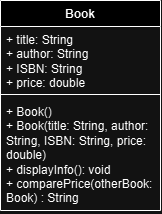

The diagram above was exported from draw.io. Its source (the exported page's mxGraphModel, read from the mxfile embedded in the PNG):
<mxGraphModel dx="257" dy="173" grid="1" gridSize="10" guides="1" tooltips="1" connect="1" arrows="1" fold="1" page="1" pageScale="1" pageWidth="850" pageHeight="1100" math="0" shadow="0">
  <root>
    <mxCell id="0" />
    <mxCell id="1" parent="0" />
    <mxCell id="TBDr_mdziqWF_g5SW5S6-1" value="Book" style="swimlane;fontStyle=1;align=center;verticalAlign=top;childLayout=stackLayout;horizontal=1;startSize=26;horizontalStack=0;resizeParent=1;resizeParentMax=0;resizeLast=0;collapsible=1;marginBottom=0;whiteSpace=wrap;html=1;" vertex="1" parent="1">
      <mxGeometry x="250" y="180" width="160" height="210" as="geometry" />
    </mxCell>
    <mxCell id="TBDr_mdziqWF_g5SW5S6-2" value="+ title: String&lt;div&gt;+ author: String&lt;/div&gt;&lt;div&gt;+ ISBN: String&lt;/div&gt;&lt;div&gt;+ price: double&lt;/div&gt;" style="text;strokeColor=none;fillColor=none;align=left;verticalAlign=top;spacingLeft=4;spacingRight=4;overflow=hidden;rotatable=0;points=[[0,0.5],[1,0.5]];portConstraint=eastwest;whiteSpace=wrap;html=1;" vertex="1" parent="TBDr_mdziqWF_g5SW5S6-1">
      <mxGeometry y="26" width="160" height="64" as="geometry" />
    </mxCell>
    <mxCell id="TBDr_mdziqWF_g5SW5S6-3" value="" style="line;strokeWidth=1;fillColor=none;align=left;verticalAlign=middle;spacingTop=-1;spacingLeft=3;spacingRight=3;rotatable=0;labelPosition=right;points=[];portConstraint=eastwest;strokeColor=inherit;" vertex="1" parent="TBDr_mdziqWF_g5SW5S6-1">
      <mxGeometry y="90" width="160" height="8" as="geometry" />
    </mxCell>
    <mxCell id="TBDr_mdziqWF_g5SW5S6-4" value="+ Book()&amp;nbsp;&lt;div&gt;+ Book(title: String, author: String, ISBN: String, price: double)&lt;/div&gt;&lt;div&gt;+ displayInfo(): void&lt;/div&gt;&lt;div&gt;+ comparePrice(otherBook: Book) : String&lt;/div&gt;" style="text;strokeColor=none;fillColor=none;align=left;verticalAlign=top;spacingLeft=4;spacingRight=4;overflow=hidden;rotatable=0;points=[[0,0.5],[1,0.5]];portConstraint=eastwest;whiteSpace=wrap;html=1;" vertex="1" parent="TBDr_mdziqWF_g5SW5S6-1">
      <mxGeometry y="98" width="160" height="112" as="geometry" />
    </mxCell>
  </root>
</mxGraphModel>